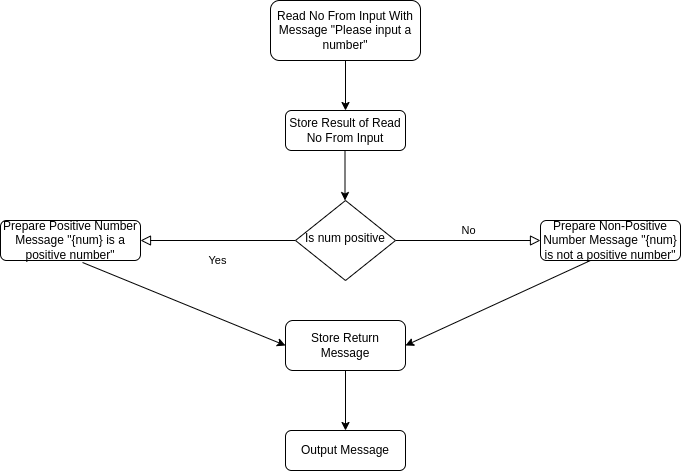

The diagram above was exported from draw.io. Its source (the exported page's mxGraphModel, read from the mxfile embedded in the PNG):
<mxGraphModel dx="1231" dy="812" grid="1" gridSize="10" guides="1" tooltips="1" connect="1" arrows="1" fold="1" page="1" pageScale="1" pageWidth="827" pageHeight="1169" math="0" shadow="0">
  <root>
    <mxCell id="WIyWlLk6GJQsqaUBKTNV-0" />
    <mxCell id="WIyWlLk6GJQsqaUBKTNV-1" parent="WIyWlLk6GJQsqaUBKTNV-0" />
    <mxCell id="qk0KAr6q5-x4PPWIF9zi-2" style="edgeStyle=orthogonalEdgeStyle;rounded=0;orthogonalLoop=1;jettySize=auto;html=1;exitX=0.5;exitY=1;exitDx=0;exitDy=0;entryX=0.5;entryY=0;entryDx=0;entryDy=0;" edge="1" parent="WIyWlLk6GJQsqaUBKTNV-1" source="WIyWlLk6GJQsqaUBKTNV-3" target="qk0KAr6q5-x4PPWIF9zi-0">
      <mxGeometry relative="1" as="geometry" />
    </mxCell>
    <mxCell id="WIyWlLk6GJQsqaUBKTNV-3" value="Read No From Input With Message &quot;Please input a number&quot;" style="rounded=1;whiteSpace=wrap;html=1;fontSize=12;glass=0;strokeWidth=1;shadow=0;" parent="WIyWlLk6GJQsqaUBKTNV-1" vertex="1">
      <mxGeometry x="310" y="70" width="150" height="60" as="geometry" />
    </mxCell>
    <mxCell id="WIyWlLk6GJQsqaUBKTNV-4" value="Yes" style="rounded=0;html=1;jettySize=auto;orthogonalLoop=1;fontSize=11;endArrow=block;endFill=0;endSize=8;strokeWidth=1;shadow=0;labelBackgroundColor=none;edgeStyle=orthogonalEdgeStyle;exitX=0;exitY=0.5;exitDx=0;exitDy=0;" parent="WIyWlLk6GJQsqaUBKTNV-1" source="WIyWlLk6GJQsqaUBKTNV-6" edge="1">
      <mxGeometry y="20" relative="1" as="geometry">
        <mxPoint as="offset" />
        <mxPoint x="180" y="310" as="targetPoint" />
        <Array as="points">
          <mxPoint x="190" y="310" />
          <mxPoint x="190" y="310" />
        </Array>
      </mxGeometry>
    </mxCell>
    <mxCell id="WIyWlLk6GJQsqaUBKTNV-5" value="No" style="edgeStyle=orthogonalEdgeStyle;rounded=0;html=1;jettySize=auto;orthogonalLoop=1;fontSize=11;endArrow=block;endFill=0;endSize=8;strokeWidth=1;shadow=0;labelBackgroundColor=none;" parent="WIyWlLk6GJQsqaUBKTNV-1" source="WIyWlLk6GJQsqaUBKTNV-6" target="WIyWlLk6GJQsqaUBKTNV-7" edge="1">
      <mxGeometry y="10" relative="1" as="geometry">
        <mxPoint as="offset" />
      </mxGeometry>
    </mxCell>
    <mxCell id="WIyWlLk6GJQsqaUBKTNV-6" value="Is num positive" style="rhombus;whiteSpace=wrap;html=1;shadow=0;fontFamily=Helvetica;fontSize=12;align=center;strokeWidth=1;spacing=6;spacingTop=-4;" parent="WIyWlLk6GJQsqaUBKTNV-1" vertex="1">
      <mxGeometry x="335" y="270" width="100" height="80" as="geometry" />
    </mxCell>
    <mxCell id="WIyWlLk6GJQsqaUBKTNV-7" value="Prepare Non-Positive Number Message &quot;{num} is not a positive number&quot;" style="rounded=1;whiteSpace=wrap;html=1;fontSize=12;glass=0;strokeWidth=1;shadow=0;" parent="WIyWlLk6GJQsqaUBKTNV-1" vertex="1">
      <mxGeometry x="580" y="290" width="140" height="40" as="geometry" />
    </mxCell>
    <mxCell id="WIyWlLk6GJQsqaUBKTNV-11" value="Output Message" style="rounded=1;whiteSpace=wrap;html=1;fontSize=12;glass=0;strokeWidth=1;shadow=0;" parent="WIyWlLk6GJQsqaUBKTNV-1" vertex="1">
      <mxGeometry x="325" y="500" width="120" height="40" as="geometry" />
    </mxCell>
    <mxCell id="qk0KAr6q5-x4PPWIF9zi-11" value="" style="edgeStyle=orthogonalEdgeStyle;rounded=0;orthogonalLoop=1;jettySize=auto;html=1;" edge="1" parent="WIyWlLk6GJQsqaUBKTNV-1" source="WIyWlLk6GJQsqaUBKTNV-12" target="WIyWlLk6GJQsqaUBKTNV-11">
      <mxGeometry relative="1" as="geometry" />
    </mxCell>
    <mxCell id="WIyWlLk6GJQsqaUBKTNV-12" value="Store Return Message" style="rounded=1;whiteSpace=wrap;html=1;fontSize=12;glass=0;strokeWidth=1;shadow=0;" parent="WIyWlLk6GJQsqaUBKTNV-1" vertex="1">
      <mxGeometry x="325" y="390" width="120" height="50" as="geometry" />
    </mxCell>
    <mxCell id="qk0KAr6q5-x4PPWIF9zi-0" value="Store Result of Read No From Input" style="rounded=1;whiteSpace=wrap;html=1;fontSize=12;glass=0;strokeWidth=1;shadow=0;" vertex="1" parent="WIyWlLk6GJQsqaUBKTNV-1">
      <mxGeometry x="325" y="180" width="120" height="40" as="geometry" />
    </mxCell>
    <mxCell id="qk0KAr6q5-x4PPWIF9zi-3" style="edgeStyle=orthogonalEdgeStyle;rounded=0;orthogonalLoop=1;jettySize=auto;html=1;exitX=0.5;exitY=1;exitDx=0;exitDy=0;entryX=0.5;entryY=0;entryDx=0;entryDy=0;" edge="1" parent="WIyWlLk6GJQsqaUBKTNV-1">
      <mxGeometry relative="1" as="geometry">
        <mxPoint x="384.5" y="220" as="sourcePoint" />
        <mxPoint x="384.5" y="270" as="targetPoint" />
      </mxGeometry>
    </mxCell>
    <mxCell id="qk0KAr6q5-x4PPWIF9zi-6" value="Prepare Positive Number Message &quot;{num} is a positive number&quot;" style="rounded=1;whiteSpace=wrap;html=1;fontSize=12;glass=0;strokeWidth=1;shadow=0;" vertex="1" parent="WIyWlLk6GJQsqaUBKTNV-1">
      <mxGeometry x="40" y="290" width="140" height="40" as="geometry" />
    </mxCell>
    <mxCell id="qk0KAr6q5-x4PPWIF9zi-8" value="" style="edgeStyle=none;orthogonalLoop=1;jettySize=auto;html=1;rounded=0;exitX=0.586;exitY=1.05;exitDx=0;exitDy=0;exitPerimeter=0;entryX=0;entryY=0.5;entryDx=0;entryDy=0;" edge="1" parent="WIyWlLk6GJQsqaUBKTNV-1" source="qk0KAr6q5-x4PPWIF9zi-6" target="WIyWlLk6GJQsqaUBKTNV-12">
      <mxGeometry width="100" relative="1" as="geometry">
        <mxPoint x="270" y="420" as="sourcePoint" />
        <mxPoint x="320" y="420" as="targetPoint" />
        <Array as="points" />
      </mxGeometry>
    </mxCell>
    <mxCell id="qk0KAr6q5-x4PPWIF9zi-9" value="" style="edgeStyle=none;orthogonalLoop=1;jettySize=auto;html=1;rounded=0;exitX=0.357;exitY=1;exitDx=0;exitDy=0;exitPerimeter=0;entryX=1;entryY=0.5;entryDx=0;entryDy=0;" edge="1" parent="WIyWlLk6GJQsqaUBKTNV-1" source="WIyWlLk6GJQsqaUBKTNV-7" target="WIyWlLk6GJQsqaUBKTNV-12">
      <mxGeometry width="100" relative="1" as="geometry">
        <mxPoint x="132" y="342" as="sourcePoint" />
        <mxPoint x="330" y="430" as="targetPoint" />
        <Array as="points" />
      </mxGeometry>
    </mxCell>
  </root>
</mxGraphModel>